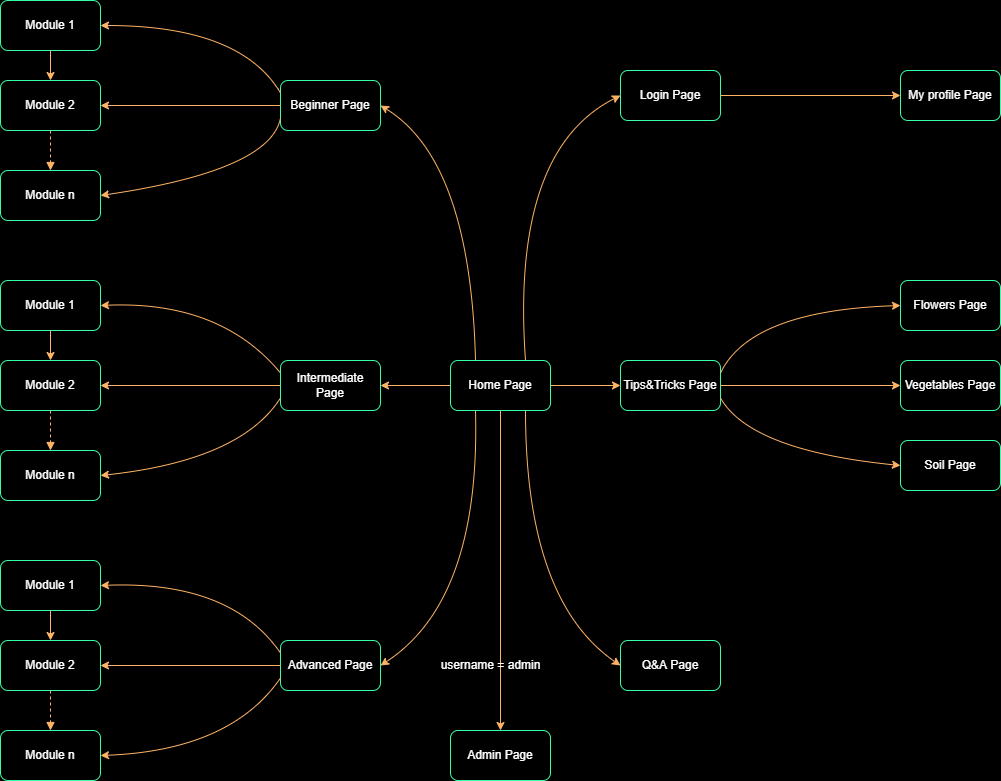

The diagram above was exported from draw.io. Its source (the exported page's mxGraphModel, read from the mxfile embedded in the PNG):
<mxGraphModel dx="1484" dy="860" grid="1" gridSize="10" guides="1" tooltips="1" connect="1" arrows="1" fold="1" page="1" pageScale="1" pageWidth="1169" pageHeight="827" background="#000000" math="0" shadow="0">
  <root>
    <mxCell id="0" />
    <mxCell id="1" parent="0" />
    <mxCell id="_S6pHLjEoTgAy57oumjh-2" value="" style="curved=1;endArrow=classic;html=1;rounded=0;exitX=0.75;exitY=0;exitDx=0;exitDy=0;entryX=0;entryY=0.5;entryDx=0;entryDy=0;strokeColor=#FFB366;" parent="1" source="_S6pHLjEoTgAy57oumjh-1" target="_S6pHLjEoTgAy57oumjh-3" edge="1">
      <mxGeometry width="50" height="50" relative="1" as="geometry">
        <mxPoint x="570" y="550" as="sourcePoint" />
        <mxPoint x="420" y="300" as="targetPoint" />
        <Array as="points">
          <mxPoint x="580" y="160" />
        </Array>
      </mxGeometry>
    </mxCell>
    <mxCell id="_S6pHLjEoTgAy57oumjh-3" value="&lt;font color=&quot;#ffffff&quot;&gt;Login Page&lt;/font&gt;" style="rounded=1;whiteSpace=wrap;html=1;strokeColor=#36FFA8;fillColor=none;" parent="1" vertex="1">
      <mxGeometry x="690" y="80" width="100" height="50" as="geometry" />
    </mxCell>
    <mxCell id="_S6pHLjEoTgAy57oumjh-4" value="&lt;font color=&quot;#ffffff&quot;&gt;Beginner Page&lt;/font&gt;" style="rounded=1;whiteSpace=wrap;html=1;strokeColor=#36FFA8;fillColor=none;" parent="1" vertex="1">
      <mxGeometry x="350" y="90" width="100" height="50" as="geometry" />
    </mxCell>
    <mxCell id="_S6pHLjEoTgAy57oumjh-5" value="" style="curved=1;endArrow=classic;html=1;rounded=0;exitX=0.25;exitY=0;exitDx=0;exitDy=0;strokeColor=#FFB366;entryX=1;entryY=0.5;entryDx=0;entryDy=0;" parent="1" source="_S6pHLjEoTgAy57oumjh-1" target="_S6pHLjEoTgAy57oumjh-4" edge="1">
      <mxGeometry width="50" height="50" relative="1" as="geometry">
        <mxPoint x="189.99999999999977" y="400" as="sourcePoint" />
        <mxPoint x="440" y="20" as="targetPoint" />
        <Array as="points">
          <mxPoint x="540" y="170" />
        </Array>
      </mxGeometry>
    </mxCell>
    <mxCell id="_S6pHLjEoTgAy57oumjh-8" value="&lt;font color=&quot;#ffffff&quot;&gt;Advanced Page&lt;/font&gt;" style="rounded=1;whiteSpace=wrap;html=1;strokeColor=#36FFA8;fillColor=none;" parent="1" vertex="1">
      <mxGeometry x="350" y="650" width="100" height="50" as="geometry" />
    </mxCell>
    <mxCell id="_S6pHLjEoTgAy57oumjh-11" value="&lt;font color=&quot;#ffffff&quot;&gt;Tips&amp;amp;Tricks Page&lt;/font&gt;" style="rounded=1;whiteSpace=wrap;html=1;strokeColor=#36FFA8;fillColor=none;" parent="1" vertex="1">
      <mxGeometry x="690" y="370" width="100" height="50" as="geometry" />
    </mxCell>
    <mxCell id="_S6pHLjEoTgAy57oumjh-12" value="&lt;font color=&quot;#ffffff&quot;&gt;Q&amp;amp;A Page&lt;/font&gt;" style="rounded=1;whiteSpace=wrap;html=1;strokeColor=#36FFA8;fillColor=none;" parent="1" vertex="1">
      <mxGeometry x="690" y="650" width="100" height="50" as="geometry" />
    </mxCell>
    <mxCell id="_S6pHLjEoTgAy57oumjh-14" value="&lt;font color=&quot;#ffffff&quot;&gt;Admin Page&lt;/font&gt;" style="rounded=1;whiteSpace=wrap;html=1;strokeColor=#36FFA8;fillColor=none;" parent="1" vertex="1">
      <mxGeometry x="520" y="740" width="100" height="50" as="geometry" />
    </mxCell>
    <mxCell id="_S6pHLjEoTgAy57oumjh-15" value="" style="curved=1;endArrow=classic;html=1;rounded=0;entryX=0.5;entryY=0;entryDx=0;entryDy=0;exitX=0.5;exitY=1;exitDx=0;exitDy=0;strokeColor=#FFB366;" parent="1" source="_S6pHLjEoTgAy57oumjh-1" target="_S6pHLjEoTgAy57oumjh-14" edge="1">
      <mxGeometry width="50" height="50" relative="1" as="geometry">
        <mxPoint x="240" y="450" as="sourcePoint" />
        <mxPoint x="440" y="660" as="targetPoint" />
        <Array as="points" />
      </mxGeometry>
    </mxCell>
    <mxCell id="_S6pHLjEoTgAy57oumjh-16" value="&lt;font color=&quot;#ffffff&quot;&gt;My profile Page&lt;/font&gt;" style="rounded=1;whiteSpace=wrap;html=1;strokeColor=#36FFA8;fillColor=none;" parent="1" vertex="1">
      <mxGeometry x="970" y="80" width="100" height="50" as="geometry" />
    </mxCell>
    <mxCell id="_S6pHLjEoTgAy57oumjh-17" value="" style="curved=1;endArrow=classic;html=1;rounded=0;entryX=0;entryY=0.5;entryDx=0;entryDy=0;strokeColor=#FFB366;startArrow=none;exitX=1;exitY=0.5;exitDx=0;exitDy=0;" parent="1" source="_S6pHLjEoTgAy57oumjh-3" target="_S6pHLjEoTgAy57oumjh-16" edge="1">
      <mxGeometry width="50" height="50" relative="1" as="geometry">
        <mxPoint x="830" y="130" as="sourcePoint" />
        <mxPoint x="330" y="235" as="targetPoint" />
        <Array as="points" />
      </mxGeometry>
    </mxCell>
    <mxCell id="_S6pHLjEoTgAy57oumjh-18" value="&lt;font color=&quot;#ffffff&quot;&gt;Module 1&lt;/font&gt;" style="rounded=1;whiteSpace=wrap;html=1;strokeColor=#36FFA8;fillColor=none;" parent="1" vertex="1">
      <mxGeometry x="70" y="10" width="100" height="50" as="geometry" />
    </mxCell>
    <mxCell id="_S6pHLjEoTgAy57oumjh-19" value="" style="curved=1;endArrow=classic;html=1;rounded=0;exitX=0;exitY=0.25;exitDx=0;exitDy=0;entryX=1;entryY=0.5;entryDx=0;entryDy=0;strokeColor=#FFB366;" parent="1" source="_S6pHLjEoTgAy57oumjh-4" target="_S6pHLjEoTgAy57oumjh-18" edge="1">
      <mxGeometry width="50" height="50" relative="1" as="geometry">
        <mxPoint x="214.99999999999977" y="400" as="sourcePoint" />
        <mxPoint x="460" y="325" as="targetPoint" />
        <Array as="points">
          <mxPoint x="310" y="35" />
        </Array>
      </mxGeometry>
    </mxCell>
    <mxCell id="_S6pHLjEoTgAy57oumjh-20" value="&lt;font color=&quot;#ffffff&quot;&gt;Module 2&lt;/font&gt;" style="rounded=1;whiteSpace=wrap;html=1;strokeColor=#36FFA8;fillColor=none;" parent="1" vertex="1">
      <mxGeometry x="70" y="90" width="100" height="50" as="geometry" />
    </mxCell>
    <mxCell id="_S6pHLjEoTgAy57oumjh-21" value="&lt;font color=&quot;#ffffff&quot;&gt;Module n&lt;/font&gt;" style="rounded=1;whiteSpace=wrap;html=1;strokeColor=#36FFA8;fillColor=none;" parent="1" vertex="1">
      <mxGeometry x="70" y="180" width="100" height="50" as="geometry" />
    </mxCell>
    <mxCell id="_S6pHLjEoTgAy57oumjh-22" value="" style="curved=1;endArrow=classic;html=1;rounded=0;exitX=0;exitY=0.5;exitDx=0;exitDy=0;entryX=1;entryY=0.5;entryDx=0;entryDy=0;strokeColor=#FFB366;" parent="1" source="_S6pHLjEoTgAy57oumjh-4" target="_S6pHLjEoTgAy57oumjh-20" edge="1">
      <mxGeometry width="50" height="50" relative="1" as="geometry">
        <mxPoint x="560" y="312.5" as="sourcePoint" />
        <mxPoint x="730" y="265" as="targetPoint" />
        <Array as="points" />
      </mxGeometry>
    </mxCell>
    <mxCell id="_S6pHLjEoTgAy57oumjh-23" value="" style="curved=1;endArrow=classic;html=1;rounded=0;exitX=0;exitY=0.75;exitDx=0;exitDy=0;entryX=1;entryY=0.5;entryDx=0;entryDy=0;strokeColor=#FFB366;" parent="1" source="_S6pHLjEoTgAy57oumjh-4" target="_S6pHLjEoTgAy57oumjh-21" edge="1">
      <mxGeometry width="50" height="50" relative="1" as="geometry">
        <mxPoint x="550" y="395" as="sourcePoint" />
        <mxPoint x="580" y="305" as="targetPoint" />
        <Array as="points">
          <mxPoint x="340" y="180" />
        </Array>
      </mxGeometry>
    </mxCell>
    <mxCell id="_S6pHLjEoTgAy57oumjh-27" value="&lt;font color=&quot;#ffffff&quot;&gt;Module 1&lt;/font&gt;" style="rounded=1;whiteSpace=wrap;html=1;strokeColor=#36FFA8;fillColor=none;" parent="1" vertex="1">
      <mxGeometry x="70" y="290" width="100" height="50" as="geometry" />
    </mxCell>
    <mxCell id="_S6pHLjEoTgAy57oumjh-28" value="&lt;font color=&quot;#ffffff&quot;&gt;Module 2&lt;/font&gt;" style="rounded=1;whiteSpace=wrap;html=1;strokeColor=#36FFA8;fillColor=none;" parent="1" vertex="1">
      <mxGeometry x="70" y="370" width="100" height="50" as="geometry" />
    </mxCell>
    <mxCell id="_S6pHLjEoTgAy57oumjh-29" value="&lt;font color=&quot;#ffffff&quot;&gt;Module n&lt;/font&gt;" style="rounded=1;whiteSpace=wrap;html=1;strokeColor=#36FFA8;fillColor=none;" parent="1" vertex="1">
      <mxGeometry x="70" y="460" width="100" height="50" as="geometry" />
    </mxCell>
    <mxCell id="_S6pHLjEoTgAy57oumjh-30" value="" style="curved=1;endArrow=classic;html=1;rounded=0;exitX=0;exitY=0.25;exitDx=0;exitDy=0;entryX=1;entryY=0.5;entryDx=0;entryDy=0;strokeColor=#FFB366;" parent="1" source="_S6pHLjEoTgAy57oumjh-6" target="_S6pHLjEoTgAy57oumjh-27" edge="1">
      <mxGeometry width="50" height="50" relative="1" as="geometry">
        <mxPoint x="560" y="337.5" as="sourcePoint" />
        <mxPoint x="870" y="315" as="targetPoint" />
        <Array as="points">
          <mxPoint x="290" y="310" />
        </Array>
      </mxGeometry>
    </mxCell>
    <mxCell id="_S6pHLjEoTgAy57oumjh-31" value="" style="curved=1;endArrow=classic;html=1;rounded=0;exitX=0;exitY=0.5;exitDx=0;exitDy=0;entryX=1;entryY=0.5;entryDx=0;entryDy=0;strokeColor=#FFB366;" parent="1" source="_S6pHLjEoTgAy57oumjh-6" target="_S6pHLjEoTgAy57oumjh-28" edge="1">
      <mxGeometry width="50" height="50" relative="1" as="geometry">
        <mxPoint x="590" y="382.5" as="sourcePoint" />
        <mxPoint x="720" y="375" as="targetPoint" />
        <Array as="points" />
      </mxGeometry>
    </mxCell>
    <mxCell id="_S6pHLjEoTgAy57oumjh-32" value="" style="curved=1;endArrow=classic;html=1;rounded=0;entryX=1;entryY=0.5;entryDx=0;entryDy=0;exitX=0;exitY=0.75;exitDx=0;exitDy=0;strokeColor=#FFB366;" parent="1" source="_S6pHLjEoTgAy57oumjh-6" target="_S6pHLjEoTgAy57oumjh-29" edge="1">
      <mxGeometry width="50" height="50" relative="1" as="geometry">
        <mxPoint x="580" y="400" as="sourcePoint" />
        <mxPoint x="720" y="435" as="targetPoint" />
        <Array as="points">
          <mxPoint x="310" y="470" />
        </Array>
      </mxGeometry>
    </mxCell>
    <mxCell id="_S6pHLjEoTgAy57oumjh-36" value="&lt;font color=&quot;#ffffff&quot;&gt;Module 1&lt;/font&gt;" style="rounded=1;whiteSpace=wrap;html=1;strokeColor=#36FFA8;fillColor=none;" parent="1" vertex="1">
      <mxGeometry x="70" y="570" width="100" height="50" as="geometry" />
    </mxCell>
    <mxCell id="_S6pHLjEoTgAy57oumjh-37" value="&lt;font color=&quot;#ffffff&quot;&gt;Module 2&lt;/font&gt;" style="rounded=1;whiteSpace=wrap;html=1;strokeColor=#36FFA8;fillColor=none;" parent="1" vertex="1">
      <mxGeometry x="70" y="650" width="100" height="50" as="geometry" />
    </mxCell>
    <mxCell id="_S6pHLjEoTgAy57oumjh-38" value="&lt;font color=&quot;#ffffff&quot;&gt;Module n&lt;/font&gt;" style="rounded=1;whiteSpace=wrap;html=1;strokeColor=#36FFA8;fillColor=none;" parent="1" vertex="1">
      <mxGeometry x="70" y="740" width="100" height="50" as="geometry" />
    </mxCell>
    <mxCell id="_S6pHLjEoTgAy57oumjh-48" value="" style="curved=1;endArrow=classic;html=1;rounded=0;entryX=1;entryY=0.5;entryDx=0;entryDy=0;exitX=0;exitY=0.25;exitDx=0;exitDy=0;strokeColor=#FFB366;" parent="1" source="_S6pHLjEoTgAy57oumjh-8" target="_S6pHLjEoTgAy57oumjh-36" edge="1">
      <mxGeometry width="50" height="50" relative="1" as="geometry">
        <mxPoint x="580" y="462.5" as="sourcePoint" />
        <mxPoint x="890" y="595" as="targetPoint" />
        <Array as="points">
          <mxPoint x="300" y="590" />
        </Array>
      </mxGeometry>
    </mxCell>
    <mxCell id="_S6pHLjEoTgAy57oumjh-49" value="" style="curved=1;endArrow=classic;html=1;rounded=0;entryX=1;entryY=0.5;entryDx=0;entryDy=0;exitX=0;exitY=0.5;exitDx=0;exitDy=0;strokeColor=#FFB366;" parent="1" source="_S6pHLjEoTgAy57oumjh-8" target="_S6pHLjEoTgAy57oumjh-37" edge="1">
      <mxGeometry width="50" height="50" relative="1" as="geometry">
        <mxPoint x="580" y="475" as="sourcePoint" />
        <mxPoint x="890" y="655" as="targetPoint" />
        <Array as="points" />
      </mxGeometry>
    </mxCell>
    <mxCell id="_S6pHLjEoTgAy57oumjh-50" value="" style="curved=1;endArrow=classic;html=1;rounded=0;entryX=1;entryY=0.5;entryDx=0;entryDy=0;exitX=0;exitY=0.75;exitDx=0;exitDy=0;strokeColor=#FFB366;" parent="1" source="_S6pHLjEoTgAy57oumjh-8" target="_S6pHLjEoTgAy57oumjh-38" edge="1">
      <mxGeometry width="50" height="50" relative="1" as="geometry">
        <mxPoint x="580" y="487.5" as="sourcePoint" />
        <mxPoint x="890" y="735.0000000000002" as="targetPoint" />
        <Array as="points">
          <mxPoint x="300" y="760" />
        </Array>
      </mxGeometry>
    </mxCell>
    <mxCell id="_S6pHLjEoTgAy57oumjh-51" value="" style="curved=1;endArrow=classic;html=1;rounded=0;entryX=1;entryY=0.5;entryDx=0;entryDy=0;strokeColor=#FFB366;startArrow=none;exitX=0.25;exitY=1;exitDx=0;exitDy=0;" parent="1" source="_S6pHLjEoTgAy57oumjh-1" target="_S6pHLjEoTgAy57oumjh-8" edge="1">
      <mxGeometry width="50" height="50" relative="1" as="geometry">
        <mxPoint x="570" y="430" as="sourcePoint" />
        <mxPoint x="480" y="475" as="targetPoint" />
        <Array as="points">
          <mxPoint x="550" y="610" />
        </Array>
      </mxGeometry>
    </mxCell>
    <mxCell id="_S6pHLjEoTgAy57oumjh-57" value="" style="curved=1;endArrow=classic;html=1;rounded=0;entryX=0;entryY=0.5;entryDx=0;entryDy=0;exitX=0.75;exitY=1;exitDx=0;exitDy=0;strokeColor=#FFB366;" parent="1" source="_S6pHLjEoTgAy57oumjh-1" target="_S6pHLjEoTgAy57oumjh-12" edge="1">
      <mxGeometry width="50" height="50" relative="1" as="geometry">
        <mxPoint x="625" y="80" as="sourcePoint" />
        <mxPoint x="690" y="230" as="targetPoint" />
        <Array as="points">
          <mxPoint x="595" y="610" />
        </Array>
      </mxGeometry>
    </mxCell>
    <mxCell id="_S6pHLjEoTgAy57oumjh-58" value="" style="curved=1;endArrow=classic;html=1;rounded=0;entryX=0;entryY=0.5;entryDx=0;entryDy=0;strokeColor=#FFB366;exitX=1;exitY=0.5;exitDx=0;exitDy=0;" parent="1" source="_S6pHLjEoTgAy57oumjh-1" target="_S6pHLjEoTgAy57oumjh-11" edge="1">
      <mxGeometry width="50" height="50" relative="1" as="geometry">
        <mxPoint x="670" y="420" as="sourcePoint" />
        <mxPoint x="810" y="230" as="targetPoint" />
        <Array as="points" />
      </mxGeometry>
    </mxCell>
    <mxCell id="_S6pHLjEoTgAy57oumjh-59" value="" style="curved=1;endArrow=classic;html=1;rounded=0;entryX=1;entryY=0.5;entryDx=0;entryDy=0;exitX=0;exitY=0.5;exitDx=0;exitDy=0;strokeColor=#FFB366;startArrow=none;" parent="1" source="_S6pHLjEoTgAy57oumjh-1" target="_S6pHLjEoTgAy57oumjh-6" edge="1">
      <mxGeometry width="50" height="50" relative="1" as="geometry">
        <mxPoint x="600" y="80" as="sourcePoint" />
        <mxPoint x="730" y="320" as="targetPoint" />
        <Array as="points" />
      </mxGeometry>
    </mxCell>
    <mxCell id="_S6pHLjEoTgAy57oumjh-6" value="&lt;font color=&quot;#ffffff&quot;&gt;Intermediate Page&lt;/font&gt;" style="rounded=1;whiteSpace=wrap;html=1;strokeColor=#36FFA8;fillColor=none;" parent="1" vertex="1">
      <mxGeometry x="350" y="370" width="100" height="50" as="geometry" />
    </mxCell>
    <mxCell id="_S6pHLjEoTgAy57oumjh-1" value="&lt;font color=&quot;#ffffff&quot;&gt;Home Page&lt;/font&gt;" style="rounded=1;whiteSpace=wrap;html=1;strokeColor=#36FFA8;fillColor=none;" parent="1" vertex="1">
      <mxGeometry x="520" y="370" width="100" height="50" as="geometry" />
    </mxCell>
    <mxCell id="_S6pHLjEoTgAy57oumjh-70" value="" style="curved=1;endArrow=classic;html=1;rounded=0;exitX=0.5;exitY=1;exitDx=0;exitDy=0;entryX=0.5;entryY=0;entryDx=0;entryDy=0;strokeColor=#FFB366;" parent="1" source="_S6pHLjEoTgAy57oumjh-18" target="_S6pHLjEoTgAy57oumjh-20" edge="1">
      <mxGeometry width="50" height="50" relative="1" as="geometry">
        <mxPoint x="360" y="125" as="sourcePoint" />
        <mxPoint x="180" y="125" as="targetPoint" />
        <Array as="points" />
      </mxGeometry>
    </mxCell>
    <mxCell id="_S6pHLjEoTgAy57oumjh-73" value="" style="html=1;verticalAlign=bottom;labelBackgroundColor=none;endArrow=block;endFill=1;dashed=1;rounded=0;strokeColor=#FFB366;exitX=0.5;exitY=1;exitDx=0;exitDy=0;entryX=0.5;entryY=0;entryDx=0;entryDy=0;" parent="1" source="_S6pHLjEoTgAy57oumjh-20" target="_S6pHLjEoTgAy57oumjh-21" edge="1">
      <mxGeometry width="160" relative="1" as="geometry">
        <mxPoint x="130" y="250" as="sourcePoint" />
        <mxPoint x="290" y="250" as="targetPoint" />
      </mxGeometry>
    </mxCell>
    <mxCell id="_S6pHLjEoTgAy57oumjh-75" value="" style="html=1;verticalAlign=bottom;labelBackgroundColor=none;endArrow=block;endFill=1;dashed=1;rounded=0;strokeColor=#FFB366;exitX=0.5;exitY=1;exitDx=0;exitDy=0;entryX=0.5;entryY=0;entryDx=0;entryDy=0;" parent="1" source="_S6pHLjEoTgAy57oumjh-28" target="_S6pHLjEoTgAy57oumjh-29" edge="1">
      <mxGeometry width="160" relative="1" as="geometry">
        <mxPoint x="130" y="150" as="sourcePoint" />
        <mxPoint x="130" y="190" as="targetPoint" />
      </mxGeometry>
    </mxCell>
    <mxCell id="_S6pHLjEoTgAy57oumjh-76" value="" style="curved=1;endArrow=classic;html=1;rounded=0;exitX=0.5;exitY=1;exitDx=0;exitDy=0;entryX=0.5;entryY=0;entryDx=0;entryDy=0;strokeColor=#FFB366;" parent="1" source="_S6pHLjEoTgAy57oumjh-27" target="_S6pHLjEoTgAy57oumjh-28" edge="1">
      <mxGeometry width="50" height="50" relative="1" as="geometry">
        <mxPoint x="130" y="70" as="sourcePoint" />
        <mxPoint x="130" y="100" as="targetPoint" />
        <Array as="points" />
      </mxGeometry>
    </mxCell>
    <mxCell id="_S6pHLjEoTgAy57oumjh-77" value="" style="curved=1;endArrow=classic;html=1;rounded=0;exitX=0.5;exitY=1;exitDx=0;exitDy=0;entryX=0.5;entryY=0;entryDx=0;entryDy=0;strokeColor=#FFB366;" parent="1" source="_S6pHLjEoTgAy57oumjh-36" target="_S6pHLjEoTgAy57oumjh-37" edge="1">
      <mxGeometry width="50" height="50" relative="1" as="geometry">
        <mxPoint x="130" y="350" as="sourcePoint" />
        <mxPoint x="130" y="380" as="targetPoint" />
        <Array as="points" />
      </mxGeometry>
    </mxCell>
    <mxCell id="_S6pHLjEoTgAy57oumjh-78" value="" style="html=1;verticalAlign=bottom;labelBackgroundColor=none;endArrow=block;endFill=1;dashed=1;rounded=0;strokeColor=#FFB366;exitX=0.5;exitY=1;exitDx=0;exitDy=0;entryX=0.5;entryY=0;entryDx=0;entryDy=0;" parent="1" source="_S6pHLjEoTgAy57oumjh-37" target="_S6pHLjEoTgAy57oumjh-38" edge="1">
      <mxGeometry width="160" relative="1" as="geometry">
        <mxPoint x="130" y="429.9999999999999" as="sourcePoint" />
        <mxPoint x="130" y="470.0000000000001" as="targetPoint" />
      </mxGeometry>
    </mxCell>
    <mxCell id="_S6pHLjEoTgAy57oumjh-79" value="&lt;font color=&quot;#ffffff&quot;&gt;Flowers Page&lt;/font&gt;" style="rounded=1;whiteSpace=wrap;html=1;strokeColor=#36FFA8;fillColor=none;" parent="1" vertex="1">
      <mxGeometry x="970" y="290" width="100" height="50" as="geometry" />
    </mxCell>
    <mxCell id="_S6pHLjEoTgAy57oumjh-80" value="&lt;font color=&quot;#ffffff&quot;&gt;Vegetables Page&lt;/font&gt;" style="rounded=1;whiteSpace=wrap;html=1;strokeColor=#36FFA8;fillColor=none;" parent="1" vertex="1">
      <mxGeometry x="970" y="370" width="100" height="50" as="geometry" />
    </mxCell>
    <mxCell id="_S6pHLjEoTgAy57oumjh-81" value="&lt;font color=&quot;#ffffff&quot;&gt;Soil Page&lt;/font&gt;" style="rounded=1;whiteSpace=wrap;html=1;strokeColor=#36FFA8;fillColor=none;" parent="1" vertex="1">
      <mxGeometry x="970" y="450" width="100" height="50" as="geometry" />
    </mxCell>
    <mxCell id="_S6pHLjEoTgAy57oumjh-83" value="" style="curved=1;endArrow=classic;html=1;rounded=0;exitX=1;exitY=0.25;exitDx=0;exitDy=0;entryX=0;entryY=0.5;entryDx=0;entryDy=0;strokeColor=#FFB366;" parent="1" source="_S6pHLjEoTgAy57oumjh-11" target="_S6pHLjEoTgAy57oumjh-79" edge="1">
      <mxGeometry width="50" height="50" relative="1" as="geometry">
        <mxPoint x="360" y="392.5" as="sourcePoint" />
        <mxPoint x="180" y="325" as="targetPoint" />
        <Array as="points">
          <mxPoint x="820" y="320" />
        </Array>
      </mxGeometry>
    </mxCell>
    <mxCell id="_S6pHLjEoTgAy57oumjh-84" value="" style="curved=1;endArrow=classic;html=1;rounded=0;exitX=1;exitY=0.5;exitDx=0;exitDy=0;entryX=0;entryY=0.5;entryDx=0;entryDy=0;strokeColor=#FFB366;" parent="1" source="_S6pHLjEoTgAy57oumjh-11" target="_S6pHLjEoTgAy57oumjh-80" edge="1">
      <mxGeometry width="50" height="50" relative="1" as="geometry">
        <mxPoint x="799.9999999999998" y="392.5" as="sourcePoint" />
        <mxPoint x="889.9999999999998" y="325" as="targetPoint" />
        <Array as="points" />
      </mxGeometry>
    </mxCell>
    <mxCell id="_S6pHLjEoTgAy57oumjh-85" value="" style="curved=1;endArrow=classic;html=1;rounded=0;exitX=1;exitY=0.75;exitDx=0;exitDy=0;entryX=0;entryY=0.5;entryDx=0;entryDy=0;strokeColor=#FFB366;" parent="1" source="_S6pHLjEoTgAy57oumjh-11" target="_S6pHLjEoTgAy57oumjh-81" edge="1">
      <mxGeometry width="50" height="50" relative="1" as="geometry">
        <mxPoint x="799.9999999999998" y="405" as="sourcePoint" />
        <mxPoint x="889.9999999999998" y="399" as="targetPoint" />
        <Array as="points">
          <mxPoint x="820" y="460" />
        </Array>
      </mxGeometry>
    </mxCell>
    <mxCell id="mcTUT-iygKllgYMgcOnf-1" value="&lt;font color=&quot;#ffffff&quot;&gt;username = admin&lt;/font&gt;" style="text;html=1;align=center;verticalAlign=middle;resizable=0;points=[];autosize=1;strokeColor=none;fillColor=none;fontColor=#000000;" vertex="1" parent="1">
      <mxGeometry x="500" y="665" width="120" height="20" as="geometry" />
    </mxCell>
  </root>
</mxGraphModel>